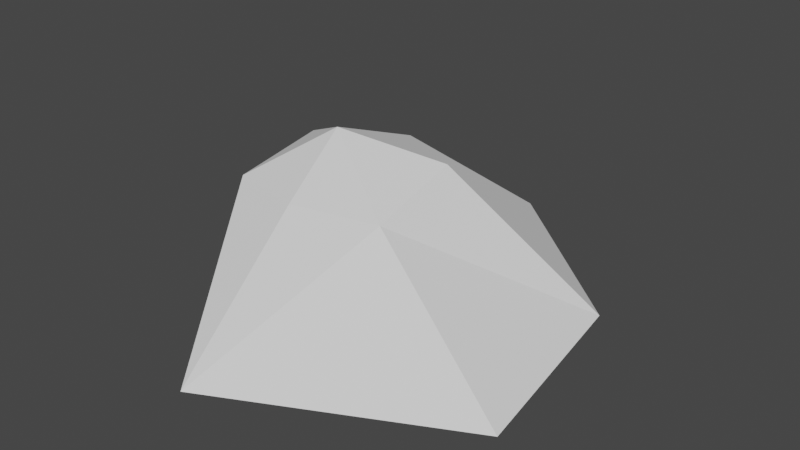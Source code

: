 # Source: shroom2.blend  (saved by Blender 2.93.20; exported with 4.5.12 LTS)
import bpy
from mathutils import Matrix  # noqa: F401  (used for matrix-valued properties, if any)

bpy.ops.wm.read_factory_settings(use_empty=True)
scene = bpy.context.scene
scene.name = 'Scene'

# ---- collections
col_collection = bpy.data.collections.new('Collection'); scene.collection.children.link(col_collection)

# ---- world
world_world = bpy.data.worlds.new('World'); scene.world = world_world
world_world.use_nodes = True; world_world.node_tree.nodes.clear()
_N = world_world.node_tree.nodes; _L = world_world.node_tree.links
n0 = _N.new('ShaderNodeOutputWorld'); n0.name = 'World Output'; n0.location = (300, 300)
n1 = _N.new('ShaderNodeBackground'); n1.name = 'Background'; n1.location = (10, 300)
n1.inputs[0].default_value = (0.05088, 0.05088, 0.05088, 1.0)
_L.new(n1.outputs[0], n0.inputs[0])
n0.is_active_output = True
world_world.color = (0.05088, 0.05088, 0.05088)
world_world.use_sun_shadow = False
world_world.sun_shadow_jitter_overblur = 0.0

# ---- meshes
me_cone = bpy.data.meshes.new('Cone')
me_cone.from_pydata([(0.0365, 1.025, -0.4744), (0.9236, 0.2485, -0.4596), (1.007, -0.6427, -0.5545), (-0.1348, -1.262, -0.5241), (-0.8524, -0.3811, -0.6054), (-0.8504, 0.4227, -0.3392), (-0.1529, -0.2682, 0.3224), (0.3348, -0.1768, -0.233), (-0.1556, 0.2376, 0.1205), (0.3282, -0.1057, 0.2254), (0.3098, -0.5252, 0.09055), (-0.1222, -0.6105, 0.08658), (-0.5073, -0.5158, 0.0754), (-0.5228, -0.04087, 0.1376)], [], [(8, 6, 9), (9, 6, 10), (10, 6, 11), (11, 6, 12), (7, 2, 3), (12, 6, 13), (13, 6, 8), (5, 0, 7), (4, 5, 7), (3, 4, 7), (1, 2, 7), (0, 1, 7), (5, 8, 0), (4, 13, 5), (3, 12, 4), (10, 3, 2), (1, 10, 2), (8, 1, 0), (5, 13, 8), (4, 12, 13), (3, 11, 12), (10, 11, 3), (1, 9, 10), (8, 9, 1)])
_uv = me_cone.uv_layers.new(name='UVMap')
_uv.uv.foreach_set('vector', [0.25, 0.37, 0.25, 0.25, 0.3539, 0.31, 0.3539, 0.31, 0.25, 0.25, 0.3539, 0.19, 0.3539, 0.19, 0.25, 0.25, 0.25, 0.13, 0.25, 0.13, 0.25, 0.25, 0.1461, 0.19, 0.75, 0.25, 0.9578, 0.13, 0.75, 0.01, 0.1461, 0.19, 0.25, 0.25, 0.1461, 0.31, 0.1461, 0.31, 0.25, 0.25, 0.25, 0.37, 0.5422, 0.37, 0.75, 0.49, 0.75, 0.25, 0.5422, 0.13, 0.5422, 0.37, 0.75, 0.25, 0.75, 0.01, 0.5422, 0.13, 0.75, 0.25, 0.9578, 0.37, 0.9578, 0.13, 0.75, 0.25, 0.75, 0.49, 0.9578, 0.37, 0.75, 0.25, 0.04215, 0.37, 0.25, 0.37, 0.25, 0.49, 0.04215, 0.13, 0.1461, 0.31, 0.04215, 0.37, 0.25, 0.01, 0.1461, 0.19, 0.04215, 0.13, 0.3539, 0.19, 0.25, 0.01, 0.4578, 0.13, 0.4578, 0.37, 0.3539, 0.19, 0.4578, 0.13, 0.25, 0.37, 0.4578, 0.37, 0.25, 0.49, 0.04215, 0.37, 0.1461, 0.31, 0.25, 0.37, 0.04215, 0.13, 0.1461, 0.19, 0.1461, 0.31, 0.25, 0.01, 0.25, 0.13, 0.1461, 0.19, 0.3539, 0.19, 0.25, 0.13, 0.25, 0.01, 0.4578, 0.37, 0.3539, 0.31, 0.3539, 0.19, 0.25, 0.37, 0.3539, 0.31, 0.4578, 0.37])
me_cone.use_remesh_fix_poles = True
me_cone.use_remesh_preserve_attributes = False
me_cone.update()

# ---- objects
ob_cone = bpy.data.objects.new('Cone', me_cone)

# ---- transforms, parenting, visibility, modifiers, constraints
ob_cone.location = (0.0, 0.0, 0.0)

# ---- collection membership
col_collection.objects.link(ob_cone)

# ---- scene / render settings (as saved in the file)
scene.frame_start = 1; scene.frame_end = 250; scene.frame_set(1)
scene.render.engine = 'BLENDER_EEVEE_NEXT'
scene.cycles.use_denoising = False
scene.cycles.samples = 128
scene.cycles.sampling_pattern = 'TABULATED_SOBOL'
scene.cycles.use_adaptive_sampling = False
scene.cycles.use_light_tree = False
scene.view_settings.view_transform = 'Filmic'
bpy.context.view_layer.update()

# ---- added for rendering (the .blend has no active camera and no usable light): camera, sun
cam_auto = bpy.data.cameras.new('AutoCamera')
cam_auto.lens = 50.0
cam_auto.sensor_width = 36.0
cam_auto.clip_end = 1000.0
ob_auto_camera = bpy.data.objects.new('AutoCamera', cam_auto)
scene.collection.objects.link(ob_auto_camera)
ob_auto_camera.location = (2.93597, -3.54876, 2.14556)
ob_auto_camera.rotation_euler = (1.09748, -7.21219e-08, 0.694738)
scene.camera = ob_auto_camera
light_auto_sun = bpy.data.lights.new('AutoSun', 'SUN')
light_auto_sun.energy = 3.0
light_auto_sun.angle = 0.0523599
ob_auto_sun = bpy.data.objects.new('AutoSun', light_auto_sun)
scene.collection.objects.link(ob_auto_sun)
ob_auto_sun.rotation_euler = (0.872665, 0.174533, 0.523599)
bpy.context.view_layer.update()
